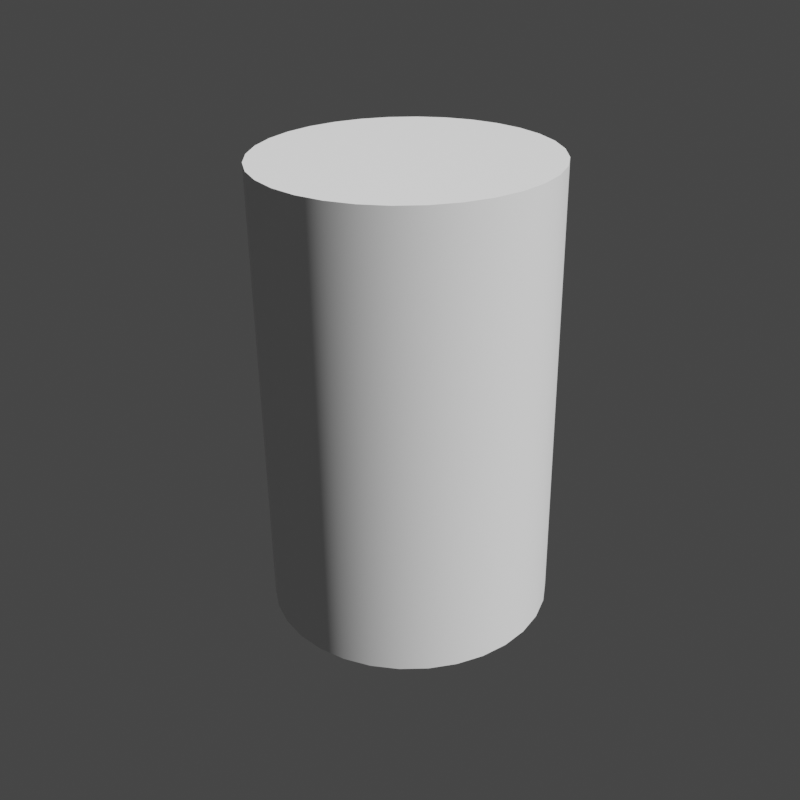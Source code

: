 # Source: worker.blend  (saved by Blender 2.90.8; exported with 4.5.12 LTS)
import bpy
from mathutils import Matrix  # noqa: F401  (used for matrix-valued properties, if any)

bpy.ops.wm.read_factory_settings(use_empty=True)
scene = bpy.context.scene
scene.name = 'Scene'

# ---- collections
col_collection = bpy.data.collections.new('Collection'); scene.collection.children.link(col_collection)

# ---- materials (node trees are filled in below, after node groups)
mat_material_001 = bpy.data.materials.new('Material.001')
mat_material_001.use_transparent_shadow = False

# ---- node groups
ng_auto_smooth = bpy.data.node_groups.new('Auto Smooth', 'GeometryNodeTree')
_s = ng_auto_smooth.interface.new_socket(name='Geometry', in_out='OUTPUT', socket_type='NodeSocketGeometry')
_s = ng_auto_smooth.interface.new_socket(name='Geometry', in_out='INPUT', socket_type='NodeSocketGeometry')
_s = ng_auto_smooth.interface.new_socket(name='Angle', in_out='INPUT', socket_type='NodeSocketFloat')
_s.subtype = 'ANGLE'
_s.min_value = 0.0
_s.max_value = 3.142
ng_auto_smooth.is_modifier = True
_N = ng_auto_smooth.nodes; _L = ng_auto_smooth.links
n0 = _N.new('NodeGroupOutput'); n0.name = 'Group Output'; n0.location = (480, -100)
n1 = _N.new('NodeGroupInput'); n1.name = 'Group Input'; n1.location = (-420, -300)
n2 = _N.new('NodeGroupInput'); n2.name = 'Group Input.001'; n2.location = (-60, -100)
n3 = _N.new('GeometryNodeSetShadeSmooth'); n3.name = 'Set Shade Smooth'; n3.location = (120, -100)
n3.domain = 'EDGE'
n4 = _N.new('GeometryNodeSetShadeSmooth'); n4.name = 'Set Shade Smooth.001'; n4.location = (300, -100)
n5 = _N.new('GeometryNodeInputMeshEdgeAngle'); n5.name = 'Edge Angle'; n5.location = (-420, -220)
n6 = _N.new('GeometryNodeInputEdgeSmooth'); n6.name = 'Is Edge Smooth'; n6.location = (-60, -160)
n7 = _N.new('GeometryNodeInputShadeSmooth'); n7.name = 'Is Face Smooth'; n7.location = (-240, -340)
n8 = _N.new('FunctionNodeBooleanMath'); n8.name = 'Boolean Math'; n8.location = (-60, -220)
n9 = _N.new('FunctionNodeCompare'); n9.name = 'Compare'; n9.location = (-240, -180)
n9.operation = 'LESS_EQUAL'
_L.new(n5.outputs[0], n9.inputs[0])
_L.new(n4.outputs[0], n0.inputs[0])
_L.new(n1.outputs[1], n9.inputs[1])
_L.new(n9.outputs[0], n8.inputs[0])
_L.new(n7.outputs[0], n8.inputs[1])
_L.new(n2.outputs[0], n3.inputs[0])
_L.new(n6.outputs[0], n3.inputs[1])
_L.new(n3.outputs[0], n4.inputs[0])
_L.new(n8.outputs[0], n3.inputs[2])
n0.is_active_output = True

# ---- material node trees
mat_material_001.use_nodes = True; mat_material_001.node_tree.nodes.clear()
_N = mat_material_001.node_tree.nodes; _L = mat_material_001.node_tree.links
n0 = _N.new('ShaderNodeBsdfPrincipled'); n0.name = 'Principled BSDF'; n0.location = (10, 300)
n0.distribution = 'GGX'
n0.subsurface_method = 'BURLEY'
n0.inputs[3].default_value = 1.45
n0.inputs[27].default_value = (0.0, 0.0, 0.0, 1.0)
n0.inputs[28].default_value = 1.0
n1 = _N.new('ShaderNodeOutputMaterial'); n1.name = 'Material Output'; n1.location = (300, 300)
_L.new(n0.outputs[0], n1.inputs[0])
n1.is_active_output = True

# ---- world
world_world = bpy.data.worlds.new('World'); scene.world = world_world
world_world.use_nodes = True; world_world.node_tree.nodes.clear()
_N = world_world.node_tree.nodes; _L = world_world.node_tree.links
n0 = _N.new('ShaderNodeOutputWorld'); n0.name = 'World Output'; n0.location = (300, 300)
n1 = _N.new('ShaderNodeBackground'); n1.name = 'Background'; n1.location = (10, 300)
n1.inputs[0].default_value = (0.05088, 0.05088, 0.05088, 1.0)
_L.new(n1.outputs[0], n0.inputs[0])
n0.is_active_output = True
world_world.color = (0.05088, 0.05088, 0.05088)
world_world.use_sun_shadow = False
world_world.sun_shadow_jitter_overblur = 0.0

# ---- cameras
cam_camera = bpy.data.cameras.new('Camera')

# ---- lights
light_sun = bpy.data.lights.new('Sun', 'SUN')
light_sun.transmission_factor = 0.0
light_sun.energy = 5.0
light_sun.shadow_soft_size = 0.125

# ---- meshes
me_cylinder = bpy.data.meshes.new('Cylinder')
me_cylinder.from_pydata([(0.0, 0.5, -2.384e-07), (0.0, 0.5, 1.6), (0.09755, 0.4904, -2.384e-07), (0.09755, 0.4904, 1.6), (0.1913, 0.4619, -2.384e-07), (0.1913, 0.4619, 1.6), (0.2778, 0.4157, -2.384e-07), (0.2778, 0.4157, 1.6), (0.3536, 0.3536, -2.384e-07), (0.3536, 0.3536, 1.6), (0.4157, 0.2778, -2.384e-07), (0.4157, 0.2778, 1.6), (0.4619, 0.1913, -2.384e-07), (0.4619, 0.1913, 1.6), (0.4904, 0.09755, -2.384e-07), (0.4904, 0.09755, 1.6), (0.5, 3.775e-08, -2.384e-07), (0.5, 3.775e-08, 1.6), (0.4904, -0.09755, -2.384e-07), (0.4904, -0.09755, 1.6), (0.4619, -0.1913, -2.384e-07), (0.4619, -0.1913, 1.6), (0.4157, -0.2778, -2.384e-07), (0.4157, -0.2778, 1.6), (0.3536, -0.3536, -2.384e-07), (0.3536, -0.3536, 1.6), (0.2778, -0.4157, -2.384e-07), (0.2778, -0.4157, 1.6), (0.1913, -0.4619, -2.384e-07), (0.1913, -0.4619, 1.6), (0.09755, -0.4904, -2.384e-07), (0.09755, -0.4904, 1.6), (-1.629e-07, -0.5, -2.384e-07), (-1.629e-07, -0.5, 1.6), (-0.09755, -0.4904, -2.384e-07), (-0.09755, -0.4904, 1.6), (-0.1913, -0.4619, -2.384e-07), (-0.1913, -0.4619, 1.6), (-0.2778, -0.4157, -2.384e-07), (-0.2778, -0.4157, 1.6), (-0.3536, -0.3536, -2.384e-07), (-0.3536, -0.3536, 1.6), (-0.4157, -0.2778, -2.384e-07), (-0.4157, -0.2778, 1.6), (-0.4619, -0.1913, -2.384e-07), (-0.4619, -0.1913, 1.6), (-0.4904, -0.09754, -2.384e-07), (-0.4904, -0.09754, 1.6), (-0.5, 4.828e-07, -2.384e-07), (-0.5, 4.828e-07, 1.6), (-0.4904, 0.09755, -2.384e-07), (-0.4904, 0.09755, 1.6), (-0.4619, 0.1913, -2.384e-07), (-0.4619, 0.1913, 1.6), (-0.4157, 0.2778, -2.384e-07), (-0.4157, 0.2778, 1.6), (-0.3536, 0.3536, -2.384e-07), (-0.3536, 0.3536, 1.6), (-0.2778, 0.4157, -2.384e-07), (-0.2778, 0.4157, 1.6), (-0.1913, 0.4619, -2.384e-07), (-0.1913, 0.4619, 1.6), (-0.09754, 0.4904, -2.384e-07), (-0.09754, 0.4904, 1.6)], [], [(0, 1, 3, 2), (2, 3, 5, 4), (4, 5, 7, 6), (6, 7, 9, 8), (8, 9, 11, 10), (10, 11, 13, 12), (12, 13, 15, 14), (14, 15, 17, 16), (16, 17, 19, 18), (18, 19, 21, 20), (20, 21, 23, 22), (22, 23, 25, 24), (24, 25, 27, 26), (26, 27, 29, 28), (28, 29, 31, 30), (30, 31, 33, 32), (32, 33, 35, 34), (34, 35, 37, 36), (36, 37, 39, 38), (38, 39, 41, 40), (40, 41, 43, 42), (42, 43, 45, 44), (44, 45, 47, 46), (46, 47, 49, 48), (48, 49, 51, 50), (50, 51, 53, 52), (52, 53, 55, 54), (54, 55, 57, 56), (56, 57, 59, 58), (58, 59, 61, 60), (3, 1, 63, 61, 59, 57, 55, 53, 51, 49, 47, 45, 43, 41, 39, 37, 35, 33, 31, 29, 27, 25, 23, 21, 19, 17, 15, 13, 11, 9, 7, 5), (60, 61, 63, 62), (62, 63, 1, 0), (0, 2, 4, 6, 8, 10, 12, 14, 16, 18, 20, 22, 24, 26, 28, 30, 32, 34, 36, 38, 40, 42, 44, 46, 48, 50, 52, 54, 56, 58, 60, 62)])
me_cylinder.polygons.foreach_set('use_smooth', [True] * 34)
_uv = me_cylinder.uv_layers.new(name='UVMap')
_uv.uv.foreach_set('vector', [1.0, 0.5, 1.0, 1.0, 0.9688, 1.0, 0.9688, 0.5, 0.9688, 0.5, 0.9688, 1.0, 0.9375, 1.0, 0.9375, 0.5, 0.9375, 0.5, 0.9375, 1.0, 0.9062, 1.0, 0.9062, 0.5, 0.9062, 0.5, 0.9062, 1.0, 0.875, 1.0, 0.875, 0.5, 0.875, 0.5, 0.875, 1.0, 0.8438, 1.0, 0.8438, 0.5, 0.8438, 0.5, 0.8438, 1.0, 0.8125, 1.0, 0.8125, 0.5, 0.8125, 0.5, 0.8125, 1.0, 0.7812, 1.0, 0.7812, 0.5, 0.7812, 0.5, 0.7812, 1.0, 0.75, 1.0, 0.75, 0.5, 0.75, 0.5, 0.75, 1.0, 0.7188, 1.0, 0.7188, 0.5, 0.7188, 0.5, 0.7188, 1.0, 0.6875, 1.0, 0.6875, 0.5, 0.6875, 0.5, 0.6875, 1.0, 0.6562, 1.0, 0.6562, 0.5, 0.6562, 0.5, 0.6562, 1.0, 0.625, 1.0, 0.625, 0.5, 0.625, 0.5, 0.625, 1.0, 0.5938, 1.0, 0.5938, 0.5, 0.5938, 0.5, 0.5938, 1.0, 0.5625, 1.0, 0.5625, 0.5, 0.5625, 0.5, 0.5625, 1.0, 0.5312, 1.0, 0.5312, 0.5, 0.5312, 0.5, 0.5312, 1.0, 0.5, 1.0, 0.5, 0.5, 0.5, 0.5, 0.5, 1.0, 0.4688, 1.0, 0.4688, 0.5, 0.4688, 0.5, 0.4688, 1.0, 0.4375, 1.0, 0.4375, 0.5, 0.4375, 0.5, 0.4375, 1.0, 0.4062, 1.0, 0.4062, 0.5, 0.4062, 0.5, 0.4062, 1.0, 0.375, 1.0, 0.375, 0.5, 0.375, 0.5, 0.375, 1.0, 0.3438, 1.0, 0.3438, 0.5, 0.3438, 0.5, 0.3438, 1.0, 0.3125, 1.0, 0.3125, 0.5, 0.3125, 0.5, 0.3125, 1.0, 0.2812, 1.0, 0.2812, 0.5, 0.2812, 0.5, 0.2812, 1.0, 0.25, 1.0, 0.25, 0.5, 0.25, 0.5, 0.25, 1.0, 0.2188, 1.0, 0.2188, 0.5, 0.2188, 0.5, 0.2188, 1.0, 0.1875, 1.0, 0.1875, 0.5, 0.1875, 0.5, 0.1875, 1.0, 0.1562, 1.0, 0.1562, 0.5, 0.1562, 0.5, 0.1562, 1.0, 0.125, 1.0, 0.125, 0.5, 0.125, 0.5, 0.125, 1.0, 0.09375, 1.0, 0.09375, 0.5, 0.09375, 0.5, 0.09375, 1.0, 0.0625, 1.0, 0.0625, 0.5, 0.2968, 0.4854, 0.25, 0.49, 0.2032, 0.4854, 0.1582, 0.4717, 0.1167, 0.4496, 0.08029, 0.4197, 0.05045, 0.3833, 0.02827, 0.3418, 0.01461, 0.2968, 0.01, 0.25, 0.01461, 0.2032, 0.02827, 0.1582, 0.05045, 0.1167, 0.08029, 0.08029, 0.1167, 0.05045, 0.1582, 0.02827, 0.2032, 0.01461, 0.25, 0.01, 0.2968, 0.01461, 0.3418, 0.02827, 0.3833, 0.05045, 0.4197, 0.08029, 0.4496, 0.1167, 0.4717, 0.1582, 0.4854, 0.2032, 0.49, 0.25, 0.4854, 0.2968, 0.4717, 0.3418, 0.4496, 0.3833, 0.4197, 0.4197, 0.3833, 0.4496, 0.3418, 0.4717, 0.0625, 0.5, 0.0625, 1.0, 0.03125, 1.0, 0.03125, 0.5, 0.03125, 0.5, 0.03125, 1.0, 0.0, 1.0, 0.0, 0.5, 0.75, 0.49, 0.7968, 0.4854, 0.8418, 0.4717, 0.8833, 0.4496, 0.9197, 0.4197, 0.9496, 0.3833, 0.9717, 0.3418, 0.9854, 0.2968, 0.99, 0.25, 0.9854, 0.2032, 0.9717, 0.1582, 0.9496, 0.1167, 0.9197, 0.08029, 0.8833, 0.05045, 0.8418, 0.02827, 0.7968, 0.01461, 0.75, 0.01, 0.7032, 0.01461, 0.6582, 0.02827, 0.6167, 0.05045, 0.5803, 0.08029, 0.5504, 0.1167, 0.5283, 0.1582, 0.5146, 0.2032, 0.51, 0.25, 0.5146, 0.2968, 0.5283, 0.3418, 0.5504, 0.3833, 0.5803, 0.4197, 0.6167, 0.4496, 0.6582, 0.4717, 0.7032, 0.4854])
me_cylinder.materials.append(mat_material_001)
me_cylinder.use_remesh_fix_poles = True
me_cylinder.use_remesh_preserve_attributes = False
me_cylinder.use_mirror_vertex_groups = False
me_cylinder.update()

# ---- objects
ob_cylinder = bpy.data.objects.new('Cylinder', me_cylinder)
ob_camera = bpy.data.objects.new('Camera', cam_camera)
ob_sun = bpy.data.objects.new('Sun', light_sun)

# ---- transforms, parenting, visibility, modifiers, constraints
ob_cylinder.location = (0.0, 0.0, 0.0)
ob_cylinder.lineart.crease_threshold = 0.0
_m = ob_cylinder.modifiers.new('Auto Smooth', 'NODES')
_m.node_group = ng_auto_smooth
_gi = [s.identifier for s in ng_auto_smooth.interface.items_tree if s.item_type == 'SOCKET' and s.in_out == 'INPUT']
_m[_gi[1]] = 0.5236  # Angle
ob_camera.location = (2.941, -1.64, 2.518)
ob_camera.rotation_euler = (1.088, 0.01276, 1.064)
ob_camera.lineart.crease_threshold = 0.0
ob_sun.location = (-0.9671, 0.3062, 1.898)
ob_sun.rotation_euler = (0.2238, 0.6389, 0.8314)
ob_sun.lineart.crease_threshold = 0.0

# ---- collection membership
col_collection.objects.link(ob_cylinder)
col_collection.objects.link(ob_camera)
col_collection.objects.link(ob_sun)

# ---- scene / render settings (as saved in the file)
scene.camera = ob_camera
scene.frame_start = 1; scene.frame_end = 250; scene.frame_set(1)
scene.render.engine = 'BLENDER_EEVEE_NEXT'
scene.render.resolution_x = 64
scene.render.resolution_y = 64
scene.render.film_transparent = True
scene.cycles.use_denoising = False
scene.cycles.samples = 128
scene.cycles.sampling_pattern = 'TABULATED_SOBOL'
scene.cycles.use_adaptive_sampling = False
scene.cycles.use_light_tree = False
scene.view_settings.view_transform = 'Filmic'
bpy.context.view_layer.update()
